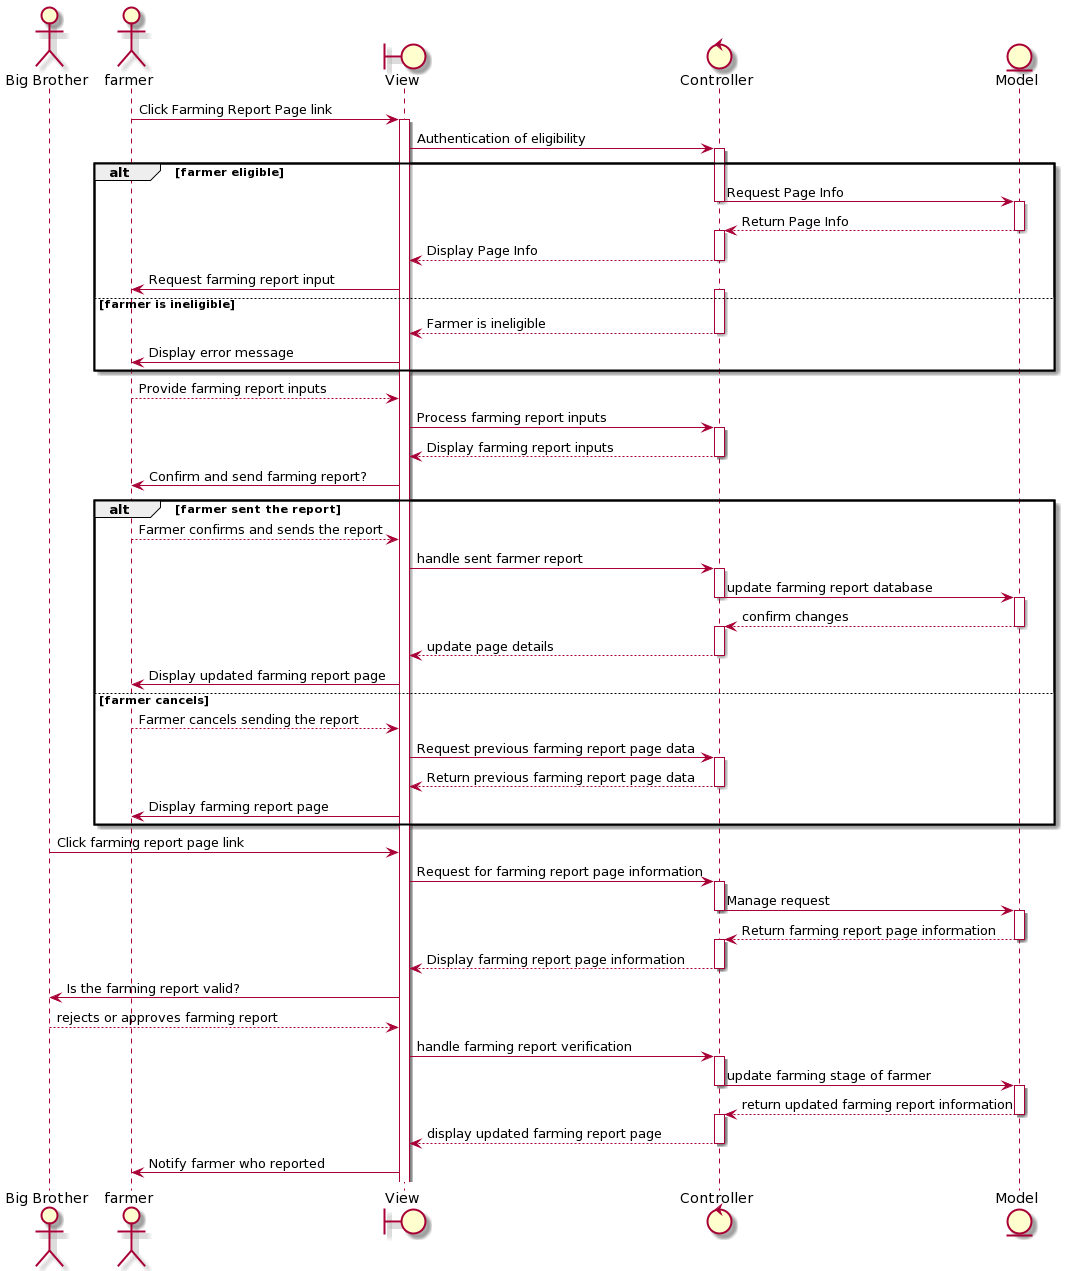

The diagram above was rendered by PlantUML. Its source (embedded in the PNG):
@startuml
actor "Big Brother" as bigbro
actor farmer as farmer 
boundary View as view
control Controller as controller
entity Model as model



farmer -> view : Click Farming Report Page link
activate view
view -> controller: Authentication of eligibility
activate controller

alt farmer eligible

    controller -> model: Request Page Info
    deactivate controller
    activate model
    model --> controller: Return Page Info
    deactivate model
    activate controller
    controller --> view: Display Page Info
    deactivate controller

    view -> farmer: Request farming report input
    activate controller
    
else farmer is ineligible
    controller --> view: Farmer is ineligible
    deactivate controller
    view -> farmer: Display error message
end

farmer --> view: Provide farming report inputs
view -> controller: Process farming report inputs
activate controller
controller --> view: Display farming report inputs
deactivate controller
view -> farmer: Confirm and send farming report?

alt farmer sent the report

    farmer --> view: Farmer confirms and sends the report
    view -> controller: handle sent farmer report
    activate controller
    controller -> model: update farming report database
    deactivate controller
    activate model
    model --> controller: confirm changes
    deactivate model
    activate controller
    controller --> view: update page details
    deactivate controller
    view -> farmer: Display updated farming report page
else farmer cancels
    farmer --> view: Farmer cancels sending the report
    view -> controller: Request previous farming report page data
    activate controller
    controller --> view: Return previous farming report page data
    deactivate controller
    view -> farmer: Display farming report page
end

bigbro -> view: Click farming report page link
view -> controller: Request for farming report page information
activate controller
controller -> model: Manage request
deactivate controller
activate model
model --> controller: Return farming report page information
deactivate model
activate controller
controller --> view: Display farming report page information
deactivate controller
view -> bigbro: Is the farming report valid?
bigbro --> view: rejects or approves farming report
view -> controller: handle farming report verification
activate controller
controller -> model: update farming stage of farmer
deactivate controller
activate model
model --> controller: return updated farming report information
deactivate model
activate controller
controller --> view: display updated farming report page
deactivate controller
view -> farmer: Notify farmer who reported
@enduml